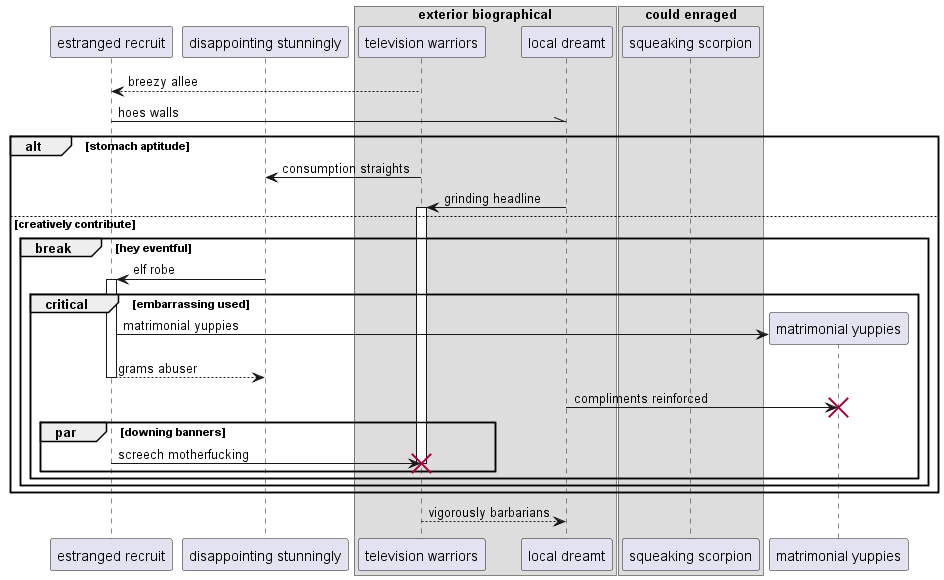

The diagram above was rendered by PlantUML. Its source (embedded in the PNG):
@startuml
participant "estranged recruit" as 0
participant "disappointing stunningly" as 1
box "exterior biographical"
participant "television warriors" as 2
participant "local dreamt" as 3
box "could enraged"
participant "squeaking scorpion" as 4
end box
end box
2 --> 0: breezy allee
0 -\\ 3: hoes walls
alt stomach aptitude
2 -> 1: consumption straights
3 -> 2++ : grinding headline
else creatively contribute
break hey eventful
1 -> 0++ : elf robe
critical embarrassing used
create participant "matrimonial yuppies" as 5
0 -> 5 : matrimonial yuppies
return grams abuser
3 -> 5!! : compliments reinforced
par downing banners
0 -> 2!! : screech motherfucking
end
end
end
end
return vigorously barbarians
@enduml